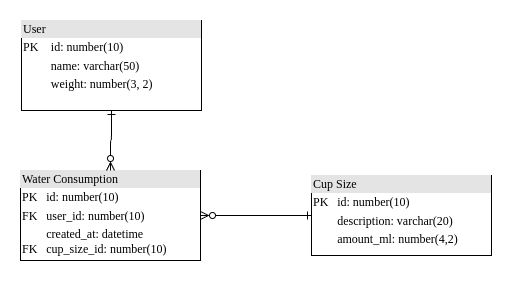

The diagram above was exported from draw.io. Its source (the exported page's mxGraphModel, read from the mxfile embedded in the PNG):
<mxGraphModel dx="1620" dy="793" grid="1" gridSize="10" guides="1" tooltips="1" connect="1" arrows="1" fold="1" page="1" pageScale="1" pageWidth="1100" pageHeight="850" background="none" math="0" shadow="0">
  <root>
    <mxCell id="0" />
    <mxCell id="1" parent="0" />
    <mxCell id="2ed32ef02a7f4228-1" value="&lt;div style=&quot;box-sizing:border-box;width:100%;background:#e4e4e4;padding:2px;&quot;&gt;User&lt;/div&gt;&lt;table style=&quot;width:100%;font-size:1em;&quot; cellpadding=&quot;2&quot; cellspacing=&quot;0&quot;&gt;&lt;tbody&gt;&lt;tr&gt;&lt;td&gt;PK&lt;/td&gt;&lt;td&gt;id: number(10)&lt;/td&gt;&lt;/tr&gt;&lt;tr&gt;&lt;td&gt;&lt;br&gt;&lt;/td&gt;&lt;td&gt;name: varchar(50)&lt;/td&gt;&lt;/tr&gt;&lt;tr&gt;&lt;td&gt;&lt;/td&gt;&lt;td&gt;weight: number(3, 2)&lt;/td&gt;&lt;/tr&gt;&lt;/tbody&gt;&lt;/table&gt;" style="verticalAlign=top;align=left;overflow=fill;html=1;rounded=0;shadow=0;comic=0;labelBackgroundColor=none;strokeWidth=1;fontFamily=Verdana;fontSize=12" parent="1" vertex="1">
      <mxGeometry x="110" y="100" width="180" height="90" as="geometry" />
    </mxCell>
    <mxCell id="2ed32ef02a7f4228-5" value="&lt;div style=&quot;box-sizing:border-box;width:100%;background:#e4e4e4;padding:2px;&quot;&gt;Water Consumption&lt;/div&gt;&lt;table style=&quot;width:100%;font-size:1em;&quot; cellpadding=&quot;2&quot; cellspacing=&quot;0&quot;&gt;&lt;tbody&gt;&lt;tr&gt;&lt;td&gt;PK&lt;/td&gt;&lt;td&gt;id: number(10)&lt;/td&gt;&lt;/tr&gt;&lt;tr&gt;&lt;td&gt;FK&lt;/td&gt;&lt;td&gt;user_id: number(10)&lt;/td&gt;&lt;/tr&gt;&lt;tr&gt;&lt;td&gt;&lt;br&gt;FK&lt;br&gt;&lt;br&gt;&lt;/td&gt;&lt;td&gt;created_at: datetime&lt;br&gt;cup_size_id: number(10)&lt;br&gt;&lt;br&gt;&lt;/td&gt;&lt;/tr&gt;&lt;/tbody&gt;&lt;/table&gt;" style="verticalAlign=top;align=left;overflow=fill;html=1;rounded=0;shadow=0;comic=0;labelBackgroundColor=none;strokeWidth=1;fontFamily=Verdana;fontSize=12" parent="1" vertex="1">
      <mxGeometry x="109" y="250" width="180" height="90" as="geometry" />
    </mxCell>
    <mxCell id="2ed32ef02a7f4228-13" value="" style="edgeStyle=orthogonalEdgeStyle;html=1;endArrow=ERzeroToMany;startArrow=ERone;labelBackgroundColor=none;fontFamily=Verdana;fontSize=12;align=left;exitX=0.5;exitY=1;entryX=0.5;entryY=0;endFill=0;startFill=0;" parent="1" source="2ed32ef02a7f4228-1" target="2ed32ef02a7f4228-5" edge="1">
      <mxGeometry width="100" height="100" relative="1" as="geometry">
        <mxPoint x="350" y="370" as="sourcePoint" />
        <mxPoint x="450" y="270" as="targetPoint" />
      </mxGeometry>
    </mxCell>
    <mxCell id="-2Qx1xXKRUdrElfBBSGK-1" value="&lt;div style=&quot;box-sizing:border-box;width:100%;background:#e4e4e4;padding:2px;&quot;&gt;Cup Size&lt;/div&gt;&lt;table style=&quot;width:100%;font-size:1em;&quot; cellpadding=&quot;2&quot; cellspacing=&quot;0&quot;&gt;&lt;tbody&gt;&lt;tr&gt;&lt;td&gt;PK&lt;/td&gt;&lt;td&gt;id: number(10)&lt;/td&gt;&lt;/tr&gt;&lt;tr&gt;&lt;td&gt;&lt;br&gt;&lt;/td&gt;&lt;td&gt;description: varchar(20)&lt;br&gt;&lt;/td&gt;&lt;/tr&gt;&lt;tr&gt;&lt;td&gt;&lt;/td&gt;&lt;td&gt;amount_ml: number(4,2)&lt;br&gt;&lt;br&gt;&lt;/td&gt;&lt;/tr&gt;&lt;/tbody&gt;&lt;/table&gt;" style="verticalAlign=top;align=left;overflow=fill;html=1;rounded=0;shadow=0;comic=0;labelBackgroundColor=none;strokeWidth=1;fontFamily=Verdana;fontSize=12" parent="1" vertex="1">
      <mxGeometry x="400" y="255" width="180" height="80" as="geometry" />
    </mxCell>
    <mxCell id="-2Qx1xXKRUdrElfBBSGK-2" value="" style="edgeStyle=orthogonalEdgeStyle;html=1;endArrow=ERzeroToMany;startArrow=ERone;labelBackgroundColor=none;fontFamily=Verdana;fontSize=12;align=left;entryX=1;entryY=0.5;endFill=0;startFill=0;entryDx=0;entryDy=0;exitX=0;exitY=0.5;exitDx=0;exitDy=0;" parent="1" source="-2Qx1xXKRUdrElfBBSGK-1" target="2ed32ef02a7f4228-5" edge="1">
      <mxGeometry width="100" height="100" relative="1" as="geometry">
        <mxPoint x="380" y="290" as="sourcePoint" />
        <mxPoint x="240" y="260" as="targetPoint" />
        <Array as="points">
          <mxPoint x="400" y="295" />
          <mxPoint x="400" y="295" />
        </Array>
      </mxGeometry>
    </mxCell>
  </root>
</mxGraphModel>